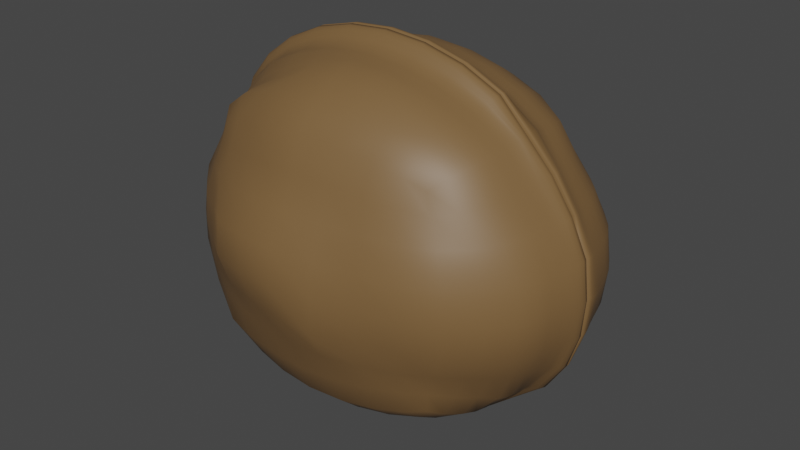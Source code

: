 # Source: Walnut.blend  (saved by Blender 3.6.11; exported with 4.5.12 LTS)
import bpy
from mathutils import Matrix  # noqa: F401  (used for matrix-valued properties, if any)

bpy.ops.wm.read_factory_settings(use_empty=True)
scene = bpy.context.scene
scene.name = 'Scene'

# ---- collections
col_collection = bpy.data.collections.new('Collection'); scene.collection.children.link(col_collection)

# ---- materials (node trees are filled in below, after node groups)
mat_material_001 = bpy.data.materials.new('Material.001')
mat_material_001.use_transparent_shadow = False

# ---- material node trees
mat_material_001.use_nodes = True; mat_material_001.node_tree.nodes.clear()
_N = mat_material_001.node_tree.nodes; _L = mat_material_001.node_tree.links
n0 = _N.new('ShaderNodeBsdfPrincipled'); n0.name = 'Principled BSDF'; n0.location = (10, 300)
n0.distribution = 'GGX'
n0.subsurface_method = 'RANDOM_WALK_SKIN'
n0.inputs[0].default_value = (0.196, 0.1111, 0.04394, 1.0)
n0.inputs[3].default_value = 1.45
n0.inputs[27].default_value = (0.0, 0.0, 0.0, 1.0)
n0.inputs[28].default_value = 1.0
n1 = _N.new('ShaderNodeOutputMaterial'); n1.name = 'Material Output'; n1.location = (300, 300)
_L.new(n0.outputs[0], n1.inputs[0])
n1.is_active_output = True

# ---- world
world_world = bpy.data.worlds.new('World'); scene.world = world_world
world_world.use_nodes = True; world_world.node_tree.nodes.clear()
_N = world_world.node_tree.nodes; _L = world_world.node_tree.links
n0 = _N.new('ShaderNodeOutputWorld'); n0.name = 'World Output'; n0.location = (300, 300)
n1 = _N.new('ShaderNodeBackground'); n1.name = 'Background'; n1.location = (10, 300)
n1.inputs[0].default_value = (0.05088, 0.05088, 0.05088, 1.0)
_L.new(n1.outputs[0], n0.inputs[0])
n0.is_active_output = True
world_world.color = (0.05088, 0.05088, 0.05088)
world_world.use_sun_shadow = False
world_world.sun_shadow_jitter_overblur = 0.0

# ---- meshes
me_cube_001 = bpy.data.meshes.new('Cube.001')
me_cube_001.from_pydata([(-0.4448, -0.7086, -0.4846), (-0.4288, -0.6933, 0.4711), (0.4867, -0.7069, -0.4898), (0.4647, -0.685, 0.4605), (-0.5439, 0.0, -0.5922), (-0.5004, -0.4741, -0.545), (-0.494, -0.7846, -0.2857), (-0.507, -0.8204, -0.001397), (-0.4717, -0.7702, 0.2722), (-0.4769, -0.5018, 0.5182), (-0.5439, 0.0, 0.5922), (0.5468, -0.4727, -0.5511), (0.5826, 0.001263, -0.5875), (0.5716, 0.00123, 0.5695), (0.5468, -0.4727, 0.539), (0.5416, -0.773, 0.2732), (0.6002, -0.8462, -0.00904), (0.5328, -0.7716, -0.2836), (-0.265, -0.8029, -0.5492), (0.004474, -0.8482, -0.5806), (0.2863, -0.8023, -0.5517), (0.2863, -0.8023, 0.5466), (0.004474, -0.8482, 0.5798), (-0.2566, -0.7752, 0.5333), (-0.6342, -0.4989, -0.303), (-0.6794, -0.5197, -2.328e-09), (-0.5974, -0.5198, 0.2837), (-0.6965, 0.0, -0.3237), (-0.7359, 0.0, 2.328e-09), (-0.6938, 0.0, 0.3225), (0.7755, 0.00242, -0.3351), (0.8151, 0.002951, -0.01377), (0.7556, 0.002343, 0.3057), (0.6746, -0.5126, -0.2987), (0.769, -0.5169, -0.01216), (0.6914, -0.5054, 0.2861), (0.2959, -0.9557, -0.2919), (0.3123, -1.027, -0.00619), (0.2932, -0.9314, 0.2788), (0.01138, -1.015, -0.2986), (0.007871, -1.172, -0.0008749), (0.01017, -1.019, 0.2939), (-0.2638, -0.9519, -0.2902), (-0.2909, -1.09, -4.261e-05), (-0.263, -0.9535, 0.2843), (-0.2965, 0.0, -0.7627), (0.003401, 0.0, -0.8205), (0.3143, 0.0002085, -0.7648), (-0.2764, -0.501, -0.6871), (0.003621, -0.5196, -0.7396), (0.2957, -0.4984, -0.6924), (0.3143, 0.0002085, 0.7607), (0.003401, 0.0, 0.82), (-0.2965, 0.0, 0.7627), (0.2957, -0.4984, 0.6882), (0.003621, -0.5196, 0.7391), (-0.2685, -0.5157, 0.6674), (-0.5349, -0.1358, -0.5822), (-0.5349, -0.1358, 0.5822), (0.569, -0.1531, -0.5713), (0.5803, -0.1344, 0.5737), (-0.6863, -0.1432, -0.3191), (-0.7337, -0.1501, 0.0002822), (-0.6774, -0.1529, 0.3147), (0.7687, -0.1411, -0.3286), (0.8458, -0.147, -0.01353), (0.7566, -0.1513, 0.301), (-0.2925, -0.1432, -0.748), (0.003281, -0.15, -0.8042), (0.3072, -0.153, -0.7396), (0.3096, -0.1427, 0.7456), (0.003281, -0.15, 0.8038), (-0.2925, -0.1432, 0.7481), (-0.5609, -0.0726, 0.6098), (-0.572, -0.01213, 0.6215), (0.5894, -0.07037, -0.5927), (0.5951, -0.01564, -0.6002), (-0.7144, -0.07606, -0.3333), (-0.7264, -0.01255, -0.3397), (-0.7463, -0.07921, 0.0008941), (-0.7512, -0.0126, -0.0006567), (-0.6984, -0.07577, 0.3269), (-0.7216, -0.01397, 0.3376), (-0.572, -0.01213, -0.6212), (0.7955, -0.01001, -0.3438), (0.8502, -0.009997, -0.01491), (0.774, -0.01513, 0.3126), (0.5852, -0.01723, 0.5868), (-0.3125, -0.01272, -0.7999), (0.002274, -0.01321, -0.8605), (0.3265, -0.01227, -0.7982), (0.3262, -0.01227, 0.7959), (0.002274, -0.01321, 0.8604), (-0.3125, -0.01272, 0.8003), (-0.5609, -0.0726, -0.6095), (0.5886, -0.07085, 0.5869), (0.7849, -0.07342, -0.3376), (0.8541, -0.07615, -0.01463), (0.7681, -0.07346, 0.3078), (-0.3067, -0.07611, -0.7842), (0.002515, -0.07932, -0.8434), (0.3211, -0.07562, -0.7825), (0.3208, -0.07562, 0.7801), (0.002515, -0.07932, 0.8432), (-0.3067, -0.07611, 0.7845), (-0.521, -0.2949, -0.5674), (0.5688, -0.2935, 0.5611), (0.7357, -0.3071, -0.3157), (0.8172, -0.3164, -0.013), (0.7379, -0.3061, 0.2954), (-0.2754, -0.31, -0.7003), (0.00712, -0.3203, -0.7437), (0.2993, -0.3098, -0.7063), (0.3033, -0.3071, 0.7256), (0.003481, -0.3193, 0.7814), (-0.2855, -0.3076, 0.7276), (-0.511, -0.2996, 0.5561), (0.5688, -0.2935, -0.5736), (-0.6687, -0.3076, -0.3117), (-0.7184, -0.3194, 0.0), (-0.6497, -0.3127, 0.3001), (-0.5146, -0.3767, -0.5604), (-0.4737, -0.6025, -0.5161), (-0.4742, -0.7553, -0.4077), (-0.5034, -0.8021, -0.1463), (-0.5008, -0.8142, 0.1423), (-0.4453, -0.7252, 0.387), (-0.4693, -0.6037, 0.5121), (0.322, -0.0003046, -0.7859), (0.5181, -0.6012, -0.5218), (0.5918, 0.0, -0.5968), (0.5619, -0.3753, 0.5542), (0.5058, -0.6022, 0.5009), (0.4922, -0.7184, 0.38), (0.5891, -0.8331, 0.1411), (0.5899, -0.834, -0.1585), (0.4993, -0.7274, -0.3992), (-0.3739, -0.7553, -0.5166), (-0.136, -0.836, -0.5719), (0.1484, -0.8357, -0.573), (0.4067, -0.7543, -0.5207), (0.3929, -0.7288, 0.4969), (0.147, -0.8049, 0.5536), (-0.136, -0.836, 0.5717), (-0.36, -0.7297, 0.5008), (-0.668, -0.5135, -0.1555), (-0.668, -0.5135, 0.1555), (-0.7454, -0.0002634, -0.0006102), (-0.7151, -0.0005361, -0.3337), (0.002925, -0.1074, 0.8228), (-0.7277, 0.0, -0.1654), (-0.7277, 0.0, 0.1654), (-0.5828, -0.6467, -0.2943), (-0.6027, -0.6763, -0.001587), (-0.54, -0.646, 0.275), (-0.5369, -0.5114, 0.4054), (-0.6345, 0.0, 0.468), (-0.6345, 0.0, -0.468), (-0.5788, -0.4822, -0.4347), (0.8085, 0.002805, -0.1785), (0.8085, 0.002805, 0.1523), (0.7131, -0.4011, -0.3084), (0.8018, -0.405, -0.01277), (0.7215, -0.3982, 0.2914), (0.7538, -0.5109, -0.1672), (0.7538, -0.5109, 0.1439), (0.6743, 0.001799, 0.4458), (0.6114, -0.4962, 0.4114), (0.6317, -0.6388, 0.2787), (0.7012, -0.6756, -0.0109), (0.6158, -0.6421, -0.2893), (0.6126, -0.4956, -0.4285), (0.7014, 0.001876, -0.4771), (0.3063, -1.012, -0.1532), (0.3066, -0.9975, 0.1409), (0.1561, -1.007, -0.2977), (0.163, -1.109, -0.005335), (0.1527, -0.9787, 0.2853), (0.01112, -1.11, -0.1563), (0.007468, -1.151, 0.1617), (-0.1304, -0.9971, -0.2957), (-0.1466, -1.151, -0.0002106), (-0.1313, -1.003, 0.2914), (-0.2742, -1.021, -0.1486), (-0.2871, -1.071, 0.1563), (0.425, -0.8799, -0.2861), (0.4726, -0.9872, -0.006769), (0.4301, -0.8837, 0.2778), (0.283, -0.8639, 0.4111), (0.009092, -0.9198, 0.4316), (-0.2516, -0.8577, 0.4094), (-0.3809, -0.8779, 0.2783), (-0.4011, -0.9495, 0.0002707), (-0.3854, -0.8814, -0.2851), (-0.2651, -0.9079, -0.4312), (0.009031, -0.9442, -0.444), (0.2854, -0.8783, -0.4238), (-0.1505, 0.0, -0.8059), (0.1599, 2.606e-05, -0.8067), (-0.2732, -0.4027, -0.6907), (0.006579, -0.4157, -0.7335), (0.2973, -0.3987, -0.7026), (-0.1414, -0.5135, -0.7269), (0.1515, -0.5133, -0.7278), (0.461, 0.0006521, -0.6951), (0.4298, -0.4813, -0.634), (0.2886, -0.6462, -0.6367), (0.003898, -0.678, -0.6758), (-0.2695, -0.6467, -0.6344), (-0.3986, -0.4825, -0.6298), (-0.4295, 0.0, -0.6911), (0.1599, 2.606e-05, 0.805), (-0.1505, 0.0, 0.8058), (0.3005, -0.3925, 0.715), (0.003512, -0.4079, 0.7696), (-0.2725, -0.4065, 0.694), (0.1515, -0.5133, 0.726), (-0.1414, -0.5135, 0.7269), (-0.4295, 0.0, 0.6911), (-0.3817, -0.5074, 0.6012), (-0.2695, -0.6467, 0.6344), (0.003898, -0.678, 0.6752), (0.2886, -0.6462, 0.6322), (0.4298, -0.4813, 0.6262), (0.461, 0.0006521, 0.6872), (-0.2993, -0.1025, 0.7657), (-0.5266, -0.2082, 0.5734), (0.5666, -0.2159, -0.5701), (-0.7404, -0.1074, 0.000782), (-0.6763, -0.2181, -0.3146), (-0.7263, -0.2273, 3.528e-05), (-0.6645, -0.2249, 0.308), (0.315, -0.102, 0.7623), (0.5872, -0.09567, 0.5827), (-0.6873, -0.1079, 0.3205), (-0.5474, -0.09716, 0.5955), (0.7681, -5.821e-11, 0.3107), (-0.5474, -0.09716, -0.5954), (-0.7, -0.1025, -0.3259), (0.7884, 0.001943, -0.3409), (0.8356, 0.002423, -0.01446), (0.4528, -0.1373, 0.6733), (-0.423, -0.1382, 0.6786), (-0.1486, -0.148, 0.79), (0.1579, -0.1478, 0.7891), (-0.423, -0.1382, -0.6785), (0.4456, -0.1528, -0.6669), (0.1579, -0.1478, -0.7907), (-0.1486, -0.148, -0.79), (0.6829, -0.1421, -0.4636), (0.67, -0.1525, 0.439), (0.8243, -0.145, 0.1495), (0.825, -0.145, -0.1754), (-0.6234, -0.1382, -0.4608), (-0.6234, -0.1382, 0.4608), (-0.7224, -0.148, 0.1634), (-0.7224, -0.148, -0.163), (-0.5708, -0.04071, 0.6202), (0.5934, -0.0413, -0.598), (-0.725, -0.04242, -0.339), (-0.7508, -0.04377, 0.0001365), (-0.7102, -0.04342, 0.333), (-0.7488, -0.01262, -0.174), (-0.7488, -0.01262, 0.1732), (-0.6662, -0.0123, 0.4912), (-0.6662, -0.0123, -0.4909), (0.8385, -0.009983, -0.1841), (0.8349, -0.009983, 0.1552), (0.6898, -0.01685, 0.4574), (0.7173, -0.01018, -0.4866), (-0.1592, -0.01309, -0.8452), (0.1663, -0.01292, -0.8456), (0.4762, -0.01141, -0.7179), (-0.452, -0.01232, -0.7249), (0.1663, -0.01292, 0.8444), (-0.1592, -0.01309, 0.8455), (-0.452, -0.01232, 0.7252), (0.4753, -0.01141, 0.7144), (-0.5708, -0.04071, -0.6198), (0.5847, -0.0426, 0.586), (0.7928, -0.03981, -0.3421), (0.855, -0.04096, -0.01495), (0.7731, -0.04176, 0.3113), (-0.312, -0.04254, -0.7979), (0.00224, -0.04418, -0.8583), (0.3257, -0.04205, -0.7956), (0.3254, -0.04205, 0.7936), (0.00224, -0.04418, 0.8581), (-0.312, -0.04254, 0.7983), (0.4669, -0.07277, 0.7004), (-0.4435, -0.07372, 0.7112), (-0.1562, -0.07837, 0.8286), (0.1637, -0.07818, 0.8275), (-0.4435, -0.07372, -0.7109), (0.4592, -0.07298, -0.6922), (0.1638, -0.07818, -0.8288), (-0.1562, -0.07837, -0.8284), (0.7041, -0.07158, -0.4775), (0.6837, -0.07268, 0.4513), (0.8332, -0.0753, 0.1524), (0.8367, -0.0753, -0.1808), (-0.6534, -0.07371, -0.482), (-0.6534, -0.07371, 0.4823), (-0.7411, -0.07826, 0.1712), (-0.7411, -0.07826, -0.1699), (-0.5614, -0.0005767, 0.6105), (-0.3064, -0.0006498, 0.7862), (-0.7135, 0.0, 0.3328), (-0.2993, -0.1025, -0.7655), (0.3151, -0.102, -0.7653), (0.5792, -0.1038, -0.582), (0.5797, 0.0, 0.58), (0.002925, -0.1074, -0.8232), (0.7771, -0.09985, -0.3329), (0.7623, -0.106, 0.304), (-0.3064, -0.0006498, -0.786), (-0.5614, -0.0005767, -0.6103), (0.002718, -0.0006895, -0.8456), (0.3218, -0.0003046, 0.7828), (0.8521, -0.1043, -0.01407), (0.002718, -0.0006896, 0.8453), (-0.5266, -0.2082, -0.5734), (0.5742, -0.2068, 0.5668), (0.7506, -0.2192, -0.3208), (0.8325, -0.2243, -0.0132), (0.7486, -0.2205, 0.2983), (-0.2882, -0.2181, -0.7361), (0.004921, -0.231, -0.7717), (0.3026, -0.2254, -0.7207), (0.306, -0.2176, 0.734), (0.003442, -0.2273, 0.7907), (-0.2882, -0.2181, 0.7361), (-0.4886, -0.3999, 0.5316), (0.5619, -0.3753, -0.5666), (-0.6589, -0.393, -0.3086), (-0.7075, -0.4079, -1.863e-09), (-0.6301, -0.4085, 0.2921), (-0.706, -0.3158, -0.1595), (-0.706, -0.3158, 0.1595), (-0.5838, -0.3076, 0.4315), (-0.6068, -0.299, -0.4496), (0.4437, -0.2981, 0.6566), (-0.4125, -0.299, 0.6605), (-0.145, -0.3158, 0.7681), (0.1547, -0.3156, 0.7673), (-0.4033, -0.3016, -0.6434), (0.4369, -0.3012, -0.648), (0.1538, -0.317, -0.7372), (-0.1367, -0.3178, -0.7308), (0.672, -0.297, -0.4583), (0.6523, -0.3028, 0.4284), (0.7997, -0.313, 0.1471), (0.7997, -0.313, -0.1719), (0.4523, -0.1055, -0.6794), (-0.4328, -0.09885, -0.6942), (-0.5381, -0.6184, -0.4181), (-0.6106, -0.6691, -0.1519), (-0.5858, -0.6681, 0.1453), (-0.4981, -0.6217, 0.395), (-0.7409, -0.0003704, 0.1701), (-0.4434, -0.0006, 0.7124), (0.7855, -0.4006, -0.1702), (0.7855, -0.4006, 0.1458), (0.6374, -0.3928, 0.4217), (0.5626, -0.6155, 0.3946), (0.6882, -0.6668, 0.1414), (0.6882, -0.6668, -0.1623), (0.5653, -0.6159, -0.4114), (0.6549, -0.3845, -0.4484), (0.1653, -1.126, -0.1622), (0.1584, -1.065, 0.1465), (-0.1366, -1.082, -0.1526), (-0.145, -1.131, 0.1605), (0.4048, -0.8115, -0.4081), (0.4518, -0.9373, -0.1527), (0.4621, -0.9652, 0.1446), (0.3997, -0.7999, 0.392), (0.1483, -0.8944, 0.421), (-0.1275, -0.9041, 0.4261), (-0.3595, -0.7978, 0.394), (-0.3925, -0.9283, 0.1443), (-0.3998, -0.9314, -0.1461), (-0.3839, -0.8575, -0.4185), (-0.1318, -0.9352, -0.4404), (0.1508, -0.9243, -0.4375), (-0.1363, -0.4123, -0.7212), (0.1522, -0.4109, -0.7266), (0.439, -0.381, -0.6555), (0.4146, -0.6175, -0.5898), (0.1488, -0.669, -0.6659), (-0.138, -0.6692, -0.6649), (-0.3835, -0.6184, -0.5859), (-0.4004, -0.3899, -0.6373), (0.1534, -0.4032, 0.7557), (-0.1411, -0.4074, 0.7476), (-0.3921, -0.3993, 0.6267), (-0.3835, -0.6184, 0.5859), (-0.138, -0.6692, 0.6648), (0.1488, -0.669, 0.6638), (0.4146, -0.6175, 0.582), (0.439, -0.381, 0.6476), (0.4708, 0.0002034, -0.7099), (0.1607, -0.1057, 0.8077), (-0.7409, -0.0003704, -0.1709), (-0.1523, -0.1059, 0.8087), (-0.7319, -0.1059, -0.1662), (-0.4328, -0.09885, 0.6943), (-0.7319, -0.1059, 0.1673), (0.4595, -0.09793, 0.6863), (-0.6379, -0.09885, 0.4712), (0.8245, 0.002293, 0.1543), (-0.6379, -0.09885, -0.471), (0.8265, 0.002293, -0.1821), (-0.6136, -0.2114, -0.454), (-0.6117, -0.2125, 0.4526), (-0.7138, -0.2245, 0.161), (-0.7138, -0.2245, -0.1609), (-0.748, -0.04338, -0.1732), (-0.748, -0.04338, 0.1735), (-0.6648, -0.04128, 0.4903), (-0.6648, -0.04128, -0.49), (0.4733, -0.04034, 0.7117), (-0.4511, -0.04129, 0.7236), (-0.159, -0.04371, 0.8433), (0.166, -0.04352, 0.8421), (-0.4511, -0.04129, -0.7232), (0.4739, -0.0404, -0.714), (0.166, -0.04352, -0.8433), (-0.159, -0.04371, -0.843), (0.7133, -0.03913, -0.4836), (0.6898, -0.04217, 0.4569), (0.8364, -0.04059, 0.1543), (0.8404, -0.04059, -0.1834), (0.6839, 0.0, 0.4531), (0.1607, -0.1057, -0.8091), (-0.1523, -0.1059, -0.8086), (0.6922, -0.09901, -0.4696), (-0.6543, -0.0005858, 0.4824), (0.6764, -0.1063, 0.4447), (-0.4434, -0.0006, -0.7122), (-0.1559, -0.0006936, -0.8305), (0.4702, 0.0002034, 0.7045), (-0.6543, -0.0005858, -0.4823), (0.8301, -0.1029, 0.1508), (0.1639, -0.0005864, 0.8297), (0.1639, -0.0005864, -0.8311), (0.8322, -0.1029, -0.178), (-0.1559, -0.0006936, 0.8306), (0.7122, 0.001434, -0.4837), (-0.6953, -0.4034, -0.158), (-0.6953, -0.4034, 0.158), (-0.5606, -0.4065, 0.4156), (-0.5986, -0.3819, -0.4446), (0.4477, -0.2105, 0.6638), (-0.4166, -0.2114, 0.6679), (-0.1464, -0.2245, 0.7772), (0.156, -0.2243, 0.7763), (-0.416, -0.2119, -0.667), (0.4379, -0.2238, -0.6514), (0.1549, -0.23, -0.7564), (-0.1422, -0.2287, -0.7572), (0.6792, -0.2094, -0.4625), (0.6622, -0.2203, 0.4337), (0.813, -0.2216, 0.1482), (0.8131, -0.2216, -0.1735)], [], [(59, 246, 353, 310), (246, 69, 309, 353), (353, 309, 101, 294), (310, 353, 294, 75), (67, 245, 354, 308), (245, 57, 237, 354), (354, 237, 94, 293), (308, 354, 293, 99), (0, 123, 355, 122), (123, 6, 152, 355), (355, 152, 24, 158), (122, 355, 158, 5), (6, 124, 356, 152), (124, 7, 153, 356), (356, 153, 25, 145), (152, 356, 145, 24), (7, 125, 357, 153), (125, 8, 154, 357), (357, 154, 26, 146), (153, 357, 146, 25), (8, 126, 358, 154), (126, 1, 127, 358), (358, 127, 9, 155), (154, 358, 155, 26), (29, 151, 359, 307), (151, 28, 147, 359), (359, 147, 80, 263), (307, 359, 263, 82), (53, 218, 360, 306), (218, 10, 305, 360), (360, 305, 74, 276), (306, 360, 276, 93), (107, 352, 361, 161), (352, 108, 162, 361), (361, 162, 34, 164), (161, 361, 164, 33), (108, 351, 362, 162), (351, 109, 163, 362), (362, 163, 35, 165), (162, 362, 165, 34), (109, 350, 363, 163), (350, 106, 131, 363), (363, 131, 14, 167), (163, 363, 167, 35), (35, 167, 364, 168), (167, 14, 132, 364), (364, 132, 3, 133), (168, 364, 133, 15), (34, 165, 365, 169), (165, 35, 168, 365), (365, 168, 15, 134), (169, 365, 134, 16), (33, 164, 366, 170), (164, 34, 169, 366), (366, 169, 16, 135), (170, 366, 135, 17), (11, 171, 367, 129), (171, 33, 170, 367), (367, 170, 17, 136), (129, 367, 136, 2), (117, 349, 368, 333), (349, 107, 161, 368), (368, 161, 33, 171), (333, 368, 171, 11), (36, 173, 369, 175), (173, 37, 176, 369), (369, 176, 40, 178), (175, 369, 178, 39), (37, 174, 370, 176), (174, 38, 177, 370), (370, 177, 41, 179), (176, 370, 179, 40), (39, 178, 371, 180), (178, 40, 181, 371), (371, 181, 43, 183), (180, 371, 183, 42), (40, 179, 372, 181), (179, 41, 182, 372), (372, 182, 44, 184), (181, 372, 184, 43), (2, 136, 373, 140), (136, 17, 185, 373), (373, 185, 36, 196), (140, 373, 196, 20), (17, 135, 374, 185), (135, 16, 186, 374), (374, 186, 37, 173), (185, 374, 173, 36), (16, 134, 375, 186), (134, 15, 187, 375), (375, 187, 38, 174), (186, 375, 174, 37), (15, 133, 376, 187), (133, 3, 141, 376), (376, 141, 21, 188), (187, 376, 188, 38), (38, 188, 377, 177), (188, 21, 142, 377), (377, 142, 22, 189), (177, 377, 189, 41), (41, 189, 378, 182), (189, 22, 143, 378), (378, 143, 23, 190), (182, 378, 190, 44), (44, 190, 379, 191), (190, 23, 144, 379), (379, 144, 1, 126), (191, 379, 126, 8), (43, 184, 380, 192), (184, 44, 191, 380), (380, 191, 8, 125), (192, 380, 125, 7), (42, 183, 381, 193), (183, 43, 192, 381), (381, 192, 7, 124), (193, 381, 124, 6), (18, 194, 382, 137), (194, 42, 193, 382), (382, 193, 6, 123), (137, 382, 123, 0), (19, 195, 383, 138), (195, 39, 180, 383), (383, 180, 42, 194), (138, 383, 194, 18), (20, 196, 384, 139), (196, 36, 175, 384), (384, 175, 39, 195), (139, 384, 195, 19), (110, 348, 385, 199), (348, 111, 200, 385), (385, 200, 49, 202), (199, 385, 202, 48), (111, 347, 386, 200), (347, 112, 201, 386), (386, 201, 50, 203), (200, 386, 203, 49), (112, 346, 387, 201), (346, 117, 333, 387), (387, 333, 11, 205), (201, 387, 205, 50), (50, 205, 388, 206), (205, 11, 129, 388), (388, 129, 2, 140), (206, 388, 140, 20), (49, 203, 389, 207), (203, 50, 206, 389), (389, 206, 20, 139), (207, 389, 139, 19), (48, 202, 390, 208), (202, 49, 207, 390), (390, 207, 19, 138), (208, 390, 138, 18), (5, 209, 391, 122), (209, 48, 208, 391), (391, 208, 18, 137), (122, 391, 137, 0), (105, 345, 392, 121), (345, 110, 199, 392), (392, 199, 48, 209), (121, 392, 209, 5), (113, 344, 393, 213), (344, 114, 214, 393), (393, 214, 55, 216), (213, 393, 216, 54), (114, 343, 394, 214), (343, 115, 215, 394), (394, 215, 56, 217), (214, 394, 217, 55), (115, 342, 395, 215), (342, 116, 332, 395), (395, 332, 9, 219), (215, 395, 219, 56), (56, 219, 396, 220), (219, 9, 127, 396), (396, 127, 1, 144), (220, 396, 144, 23), (55, 217, 397, 221), (217, 56, 220, 397), (397, 220, 23, 143), (221, 397, 143, 22), (54, 216, 398, 222), (216, 55, 221, 398), (398, 221, 22, 142), (222, 398, 142, 21), (14, 223, 399, 132), (223, 54, 222, 399), (399, 222, 21, 141), (132, 399, 141, 3), (106, 341, 400, 131), (341, 113, 213, 400), (400, 213, 54, 223), (131, 400, 223, 14), (47, 204, 401, 128), (204, 12, 130, 401), (401, 130, 76, 272), (128, 401, 272, 90), (71, 244, 402, 149), (244, 70, 232, 402), (402, 232, 102, 292), (149, 402, 292, 103), (28, 150, 403, 147), (150, 27, 148, 403), (403, 148, 78, 262), (147, 403, 262, 80), (72, 243, 404, 225), (243, 71, 149, 404), (404, 149, 103, 291), (225, 404, 291, 104), (61, 256, 405, 238), (256, 62, 228, 405), (405, 228, 79, 304), (238, 405, 304, 77), (58, 242, 406, 235), (242, 72, 225, 406), (406, 225, 104, 290), (235, 406, 290, 73), (62, 255, 407, 228), (255, 63, 234, 407), (407, 234, 81, 303), (228, 407, 303, 79), (70, 241, 408, 232), (241, 60, 233, 408), (408, 233, 95, 289), (232, 408, 289, 102), (63, 254, 409, 234), (254, 58, 235, 409), (409, 235, 73, 302), (234, 409, 302, 81), (31, 160, 410, 240), (160, 32, 236, 410), (410, 236, 86, 267), (240, 410, 267, 85), (57, 253, 411, 237), (253, 61, 238, 411), (411, 238, 77, 301), (237, 411, 301, 94), (30, 159, 412, 239), (159, 31, 240, 412), (412, 240, 85, 266), (239, 412, 266, 84), (105, 340, 413, 321), (340, 118, 229, 413), (413, 229, 61, 253), (321, 413, 253, 57), (120, 339, 414, 231), (339, 116, 226, 414), (414, 226, 58, 254), (231, 414, 254, 63), (119, 338, 415, 230), (338, 120, 231, 415), (415, 231, 63, 255), (230, 415, 255, 62), (118, 337, 416, 229), (337, 119, 230, 416), (416, 230, 62, 256), (229, 416, 256, 61), (77, 304, 417, 259), (304, 79, 260, 417), (417, 260, 80, 262), (259, 417, 262, 78), (79, 303, 418, 260), (303, 81, 261, 418), (418, 261, 82, 263), (260, 418, 263, 80), (81, 302, 419, 261), (302, 73, 257, 419), (419, 257, 74, 264), (261, 419, 264, 82), (94, 301, 420, 278), (301, 77, 259, 420), (420, 259, 78, 265), (278, 420, 265, 83), (87, 277, 421, 279), (277, 91, 286, 421), (421, 286, 102, 289), (279, 421, 289, 95), (93, 276, 422, 288), (276, 74, 257, 422), (422, 257, 73, 290), (288, 422, 290, 104), (92, 275, 423, 287), (275, 93, 288, 423), (423, 288, 104, 291), (287, 423, 291, 103), (91, 274, 424, 286), (274, 92, 287, 424), (424, 287, 103, 292), (286, 424, 292, 102), (83, 273, 425, 278), (273, 88, 283, 425), (425, 283, 99, 293), (278, 425, 293, 94), (90, 272, 426, 285), (272, 76, 258, 426), (426, 258, 75, 294), (285, 426, 294, 101), (89, 271, 427, 284), (271, 90, 285, 427), (427, 285, 101, 295), (284, 427, 295, 100), (88, 270, 428, 283), (270, 89, 284, 428), (428, 284, 100, 296), (283, 428, 296, 99), (76, 269, 429, 258), (269, 84, 280, 429), (429, 280, 96, 297), (258, 429, 297, 75), (86, 268, 430, 282), (268, 87, 279, 430), (430, 279, 95, 298), (282, 430, 298, 98), (85, 267, 431, 281), (267, 86, 282, 431), (431, 282, 98, 299), (281, 431, 299, 97), (84, 266, 432, 280), (266, 85, 281, 432), (432, 281, 97, 300), (280, 432, 300, 96), (32, 166, 433, 236), (166, 13, 311, 433), (433, 311, 87, 268), (236, 433, 268, 86), (69, 247, 434, 309), (247, 68, 312, 434), (434, 312, 100, 295), (309, 434, 295, 101), (68, 248, 435, 312), (248, 67, 308, 435), (435, 308, 99, 296), (312, 435, 296, 100), (64, 249, 436, 313), (249, 59, 310, 436), (436, 310, 75, 297), (313, 436, 297, 96), (10, 156, 437, 305), (156, 29, 307, 437), (437, 307, 82, 264), (305, 437, 264, 74), (60, 250, 438, 233), (250, 66, 314, 438), (438, 314, 98, 298), (233, 438, 298, 95), (4, 210, 439, 316), (210, 45, 315, 439), (439, 315, 88, 273), (316, 439, 273, 83), (45, 197, 440, 315), (197, 46, 317, 440), (440, 317, 89, 270), (315, 440, 270, 88), (13, 224, 441, 311), (224, 51, 318, 441), (441, 318, 91, 277), (311, 441, 277, 87), (27, 157, 442, 148), (157, 4, 316, 442), (442, 316, 83, 265), (148, 442, 265, 78), (66, 251, 443, 314), (251, 65, 319, 443), (443, 319, 97, 299), (314, 443, 299, 98), (51, 211, 444, 318), (211, 52, 320, 444), (444, 320, 92, 274), (318, 444, 274, 91), (46, 198, 445, 317), (198, 47, 128, 445), (445, 128, 90, 271), (317, 445, 271, 89), (65, 252, 446, 319), (252, 64, 313, 446), (446, 313, 96, 300), (319, 446, 300, 97), (52, 212, 447, 320), (212, 53, 306, 447), (447, 306, 93, 275), (320, 447, 275, 92), (12, 172, 448, 130), (172, 30, 239, 448), (448, 239, 84, 269), (130, 448, 269, 76), (24, 145, 449, 334), (145, 25, 335, 449), (449, 335, 119, 337), (334, 449, 337, 118), (25, 146, 450, 335), (146, 26, 336, 450), (450, 336, 120, 338), (335, 450, 338, 119), (26, 155, 451, 336), (155, 9, 332, 451), (451, 332, 116, 339), (336, 451, 339, 120), (5, 158, 452, 121), (158, 24, 334, 452), (452, 334, 118, 340), (121, 452, 340, 105), (60, 241, 453, 322), (241, 70, 329, 453), (453, 329, 113, 341), (322, 453, 341, 106), (72, 242, 454, 331), (242, 58, 226, 454), (454, 226, 116, 342), (331, 454, 342, 115), (71, 243, 455, 330), (243, 72, 331, 455), (455, 331, 115, 343), (330, 455, 343, 114), (70, 244, 456, 329), (244, 71, 330, 456), (456, 330, 114, 344), (329, 456, 344, 113), (57, 245, 457, 321), (245, 67, 326, 457), (457, 326, 110, 345), (321, 457, 345, 105), (69, 246, 458, 328), (246, 59, 227, 458), (458, 227, 117, 346), (328, 458, 346, 112), (68, 247, 459, 327), (247, 69, 328, 459), (459, 328, 112, 347), (327, 459, 347, 111), (67, 248, 460, 326), (248, 68, 327, 460), (460, 327, 111, 348), (326, 460, 348, 110), (59, 249, 461, 227), (249, 64, 323, 461), (461, 323, 107, 349), (227, 461, 349, 117), (66, 250, 462, 325), (250, 60, 322, 462), (462, 322, 106, 350), (325, 462, 350, 109), (65, 251, 463, 324), (251, 66, 325, 463), (463, 325, 109, 351), (324, 463, 351, 108), (64, 252, 464, 323), (252, 65, 324, 464), (464, 324, 108, 352), (323, 464, 352, 107)])
me_cube_001.polygons.foreach_set('use_smooth', [True] * 448)
_uv = me_cube_001.uv_layers.new(name='UVMap')
_uv.uv.foreach_set('vector', [0.375, 0.65, 0.3437, 0.65, 0.3438, 0.6428, 0.375, 0.6428, 0.3437, 0.65, 0.3125, 0.65, 0.3125, 0.6428, 0.3438, 0.6428, 0.3438, 0.6428, 0.3125, 0.6428, 0.3125, 0.6366, 0.3438, 0.6366, 0.375, 0.6428, 0.3438, 0.6428, 0.3438, 0.6366, 0.375, 0.6366, 0.1875, 0.65, 0.1563, 0.6499, 0.1563, 0.6428, 0.1875, 0.6428, 0.1563, 0.6499, 0.125, 0.6489, 0.125, 0.6426, 0.1563, 0.6428, 0.1563, 0.6428, 0.125, 0.6426, 0.125, 0.6364, 0.1563, 0.6366, 0.1875, 0.6428, 0.1563, 0.6428, 0.1563, 0.6366, 0.1875, 0.6366, 0.375, 0.0, 0.4063, 0.0, 0.4063, 0.0305, 0.375, 0.03125, 0.4063, 0.0, 0.4375, 0.0, 0.4375, 0.03035, 0.4063, 0.0305, 0.4063, 0.0305, 0.4375, 0.03035, 0.4375, 0.05534, 0.4063, 0.05593, 0.375, 0.03125, 0.4063, 0.0305, 0.4063, 0.05593, 0.375, 0.0625, 0.4375, 0.0, 0.4688, 0.0, 0.4688, 0.03035, 0.4375, 0.03035, 0.4688, 0.0, 0.5, 0.0, 0.5, 0.03035, 0.4688, 0.03035, 0.4688, 0.03035, 0.5, 0.03035, 0.5, 0.05534, 0.4688, 0.05534, 0.4375, 0.03035, 0.4688, 0.03035, 0.4688, 0.05534, 0.4375, 0.05534, 0.5, 0.0, 0.5313, 0.0, 0.5313, 0.03035, 0.5, 0.03035, 0.5313, 0.0, 0.5625, 0.0, 0.5625, 0.03035, 0.5313, 0.03035, 0.5313, 0.03035, 0.5625, 0.03035, 0.5625, 0.05534, 0.5313, 0.05534, 0.5, 0.03035, 0.5313, 0.03035, 0.5313, 0.05534, 0.5, 0.05534, 0.5625, 0.0, 0.5938, 0.0, 0.5938, 0.0305, 0.5625, 0.03035, 0.5938, 0.0, 0.625, 0.0, 0.625, 0.03125, 0.5938, 0.0305, 0.5938, 0.0305, 0.625, 0.03125, 0.625, 0.0625, 0.5938, 0.05593, 0.5625, 0.03035, 0.5938, 0.0305, 0.5938, 0.05593, 0.5625, 0.05534, 0.0, 0.0, 0.0, 0.0, 0.0, 0.0, 0.0, 0.0, 0.0, 0.0, 0.0, 0.0, 0.0, 0.0, 0.0, 0.0, 0.0, 0.0, 0.0, 0.0, 0.0, 0.0, 0.0, 0.0, 0.0, 0.0, 0.0, 0.0, 0.0, 0.0, 0.0, 0.0, 0.0, 0.0, 0.0, 0.0, 0.0, 0.0, 0.0, 0.0, 0.0, 0.0, 0.0, 0.0, 0.0, 0.0, 0.0, 0.0, 0.0, 0.0, 0.0, 0.0, 0.0, 0.0, 0.0, 0.0, 0.0, 0.0, 0.0, 0.0, 0.0, 0.0, 0.0, 0.0, 0.4375, 0.668, 0.4688, 0.668, 0.4688, 0.6786, 0.4375, 0.6786, 0.4688, 0.668, 0.5, 0.668, 0.5, 0.6786, 0.4688, 0.6786, 0.4688, 0.6786, 0.5, 0.6786, 0.5, 0.6947, 0.4688, 0.6947, 0.4375, 0.6786, 0.4688, 0.6786, 0.4688, 0.6947, 0.4375, 0.6947, 0.5, 0.668, 0.5313, 0.668, 0.5313, 0.6786, 0.5, 0.6786, 0.5313, 0.668, 0.5625, 0.668, 0.5625, 0.6786, 0.5313, 0.6786, 0.5313, 0.6786, 0.5625, 0.6786, 0.5625, 0.6947, 0.5313, 0.6947, 0.5, 0.6786, 0.5313, 0.6786, 0.5313, 0.6947, 0.5, 0.6947, 0.5625, 0.668, 0.5938, 0.668, 0.5938, 0.6786, 0.5625, 0.6786, 0.5938, 0.668, 0.625, 0.668, 0.625, 0.6786, 0.5938, 0.6786, 0.5938, 0.6786, 0.625, 0.6786, 0.625, 0.6947, 0.5938, 0.6947, 0.5625, 0.6786, 0.5938, 0.6786, 0.5938, 0.6947, 0.5625, 0.6947, 0.5625, 0.6947, 0.5938, 0.6947, 0.5938, 0.7196, 0.5625, 0.7196, 0.5938, 0.6947, 0.625, 0.6947, 0.625, 0.7196, 0.5938, 0.7196, 0.5938, 0.7196, 0.625, 0.7196, 0.625, 0.75, 0.5938, 0.75, 0.5625, 0.7196, 0.5938, 0.7196, 0.5938, 0.75, 0.5625, 0.75, 0.5, 0.6947, 0.5313, 0.6947, 0.5313, 0.7196, 0.5, 0.7196, 0.5313, 0.6947, 0.5625, 0.6947, 0.5625, 0.7196, 0.5313, 0.7196, 0.5313, 0.7196, 0.5625, 0.7196, 0.5625, 0.75, 0.5313, 0.75, 0.5, 0.7196, 0.5313, 0.7196, 0.5313, 0.75, 0.5, 0.75, 0.4375, 0.6947, 0.4688, 0.6947, 0.4688, 0.7196, 0.4375, 0.7196, 0.4688, 0.6947, 0.5, 0.6947, 0.5, 0.7196, 0.4688, 0.7196, 0.4688, 0.7196, 0.5, 0.7196, 0.5, 0.75, 0.4688, 0.75, 0.4375, 0.7196, 0.4688, 0.7196, 0.4688, 0.75, 0.4375, 0.75, 0.375, 0.6947, 0.4063, 0.6947, 0.4063, 0.7196, 0.375, 0.7196, 0.4063, 0.6947, 0.4375, 0.6947, 0.4375, 0.7196, 0.4063, 0.7196, 0.4063, 0.7196, 0.4375, 0.7196, 0.4375, 0.75, 0.4063, 0.75, 0.375, 0.7196, 0.4063, 0.7196, 0.4063, 0.75, 0.375, 0.75, 0.375, 0.668, 0.4063, 0.668, 0.4063, 0.6786, 0.375, 0.6786, 0.4063, 0.668, 0.4375, 0.668, 0.4375, 0.6786, 0.4063, 0.6786, 0.4063, 0.6786, 0.4375, 0.6786, 0.4375, 0.6947, 0.4063, 0.6947, 0.375, 0.6786, 0.4063, 0.6786, 0.4063, 0.6947, 0.375, 0.6947, 0.4375, 0.8125, 0.4688, 0.8125, 0.4688, 0.8438, 0.4375, 0.8438, 0.4688, 0.8125, 0.5, 0.8125, 0.5, 0.8438, 0.4688, 0.8438, 0.4688, 0.8438, 0.5, 0.8438, 0.5, 0.875, 0.4688, 0.875, 0.4375, 0.8438, 0.4688, 0.8438, 0.4688, 0.875, 0.4375, 0.875, 0.5, 0.8125, 0.5313, 0.8125, 0.5313, 0.8438, 0.5, 0.8438, 0.5313, 0.8125, 0.5625, 0.8125, 0.5625, 0.8438, 0.5313, 0.8438, 0.5313, 0.8438, 0.5625, 0.8438, 0.5625, 0.875, 0.5313, 0.875, 0.5, 0.8438, 0.5313, 0.8438, 0.5313, 0.875, 0.5, 0.875, 0.4375, 0.875, 0.4688, 0.875, 0.4688, 0.9063, 0.4375, 0.9063, 0.4688, 0.875, 0.5, 0.875, 0.5, 0.9063, 0.4688, 0.9063, 0.4688, 0.9063, 0.5, 0.9063, 0.5, 0.9375, 0.4688, 0.9375, 0.4375, 0.9063, 0.4688, 0.9063, 0.4688, 0.9375, 0.4375, 0.9375, 0.5, 0.875, 0.5313, 0.875, 0.5313, 0.9063, 0.5, 0.9063, 0.5313, 0.875, 0.5625, 0.875, 0.5625, 0.9063, 0.5313, 0.9063, 0.5313, 0.9063, 0.5625, 0.9063, 0.5625, 0.9375, 0.5313, 0.9375, 0.5, 0.9063, 0.5313, 0.9063, 0.5313, 0.9375, 0.5, 0.9375, 0.375, 0.75, 0.4063, 0.75, 0.4063, 0.7813, 0.375, 0.7813, 0.4063, 0.75, 0.4375, 0.75, 0.4375, 0.7813, 0.4063, 0.7813, 0.4063, 0.7813, 0.4375, 0.7813, 0.4375, 0.8125, 0.4063, 0.8125, 0.375, 0.7813, 0.4063, 0.7813, 0.4063, 0.8125, 0.375, 0.8125, 0.4375, 0.75, 0.4688, 0.75, 0.4688, 0.7813, 0.4375, 0.7813, 0.4688, 0.75, 0.5, 0.75, 0.5, 0.7813, 0.4688, 0.7813, 0.4688, 0.7813, 0.5, 0.7813, 0.5, 0.8125, 0.4688, 0.8125, 0.4375, 0.7813, 0.4688, 0.7813, 0.4688, 0.8125, 0.4375, 0.8125, 0.5, 0.75, 0.5313, 0.75, 0.5313, 0.7813, 0.5, 0.7813, 0.5313, 0.75, 0.5625, 0.75, 0.5625, 0.7813, 0.5313, 0.7813, 0.5313, 0.7813, 0.5625, 0.7813, 0.5625, 0.8125, 0.5313, 0.8125, 0.5, 0.7813, 0.5313, 0.7813, 0.5313, 0.8125, 0.5, 0.8125, 0.5625, 0.75, 0.5938, 0.75, 0.5938, 0.7813, 0.5625, 0.7813, 0.5938, 0.75, 0.625, 0.75, 0.625, 0.7813, 0.5938, 0.7813, 0.5938, 0.7813, 0.625, 0.7813, 0.625, 0.8125, 0.5938, 0.8125, 0.5625, 0.7813, 0.5938, 0.7813, 0.5938, 0.8125, 0.5625, 0.8125, 0.5625, 0.8125, 0.5938, 0.8125, 0.5938, 0.8438, 0.5625, 0.8438, 0.5938, 0.8125, 0.625, 0.8125, 0.625, 0.8438, 0.5938, 0.8438, 0.5938, 0.8438, 0.625, 0.8438, 0.625, 0.875, 0.5938, 0.875, 0.5625, 0.8438, 0.5938, 0.8438, 0.5938, 0.875, 0.5625, 0.875, 0.5625, 0.875, 0.5938, 0.875, 0.5938, 0.9063, 0.5625, 0.9063, 0.5938, 0.875, 0.625, 0.875, 0.625, 0.9063, 0.5938, 0.9063, 0.5938, 0.9063, 0.625, 0.9063, 0.625, 0.9375, 0.5938, 0.9375, 0.5625, 0.9063, 0.5938, 0.9063, 0.5938, 0.9375, 0.5625, 0.9375, 0.5625, 0.9375, 0.5938, 0.9375, 0.5938, 0.9688, 0.5625, 0.9688, 0.5938, 0.9375, 0.625, 0.9375, 0.625, 0.9688, 0.5938, 0.9688, 0.5938, 0.9688, 0.625, 0.9688, 0.625, 1.0, 0.5938, 1.0, 0.5625, 0.9688, 0.5938, 0.9688, 0.5938, 1.0, 0.5625, 1.0, 0.5, 0.9375, 0.5313, 0.9375, 0.5313, 0.9688, 0.5, 0.9688, 0.5313, 0.9375, 0.5625, 0.9375, 0.5625, 0.9688, 0.5313, 0.9688, 0.5313, 0.9688, 0.5625, 0.9688, 0.5625, 1.0, 0.5313, 1.0, 0.5, 0.9688, 0.5313, 0.9688, 0.5313, 1.0, 0.5, 1.0, 0.4375, 0.9375, 0.4688, 0.9375, 0.4688, 0.9688, 0.4375, 0.9688, 0.4688, 0.9375, 0.5, 0.9375, 0.5, 0.9688, 0.4688, 0.9688, 0.4688, 0.9688, 0.5, 0.9688, 0.5, 1.0, 0.4688, 1.0, 0.4375, 0.9688, 0.4688, 0.9688, 0.4688, 1.0, 0.4375, 1.0, 0.375, 0.9375, 0.4063, 0.9375, 0.4063, 0.9688, 0.375, 0.9688, 0.4063, 0.9375, 0.4375, 0.9375, 0.4375, 0.9688, 0.4063, 0.9688, 0.4063, 0.9688, 0.4375, 0.9688, 0.4375, 1.0, 0.4063, 1.0, 0.375, 0.9688, 0.4063, 0.9688, 0.4063, 1.0, 0.375, 1.0, 0.375, 0.875, 0.4063, 0.875, 0.4063, 0.9063, 0.375, 0.9063, 0.4063, 0.875, 0.4375, 0.875, 0.4375, 0.9063, 0.4063, 0.9063, 0.4063, 0.9063, 0.4375, 0.9063, 0.4375, 0.9375, 0.4063, 0.9375, 0.375, 0.9063, 0.4063, 0.9063, 0.4063, 0.9375, 0.375, 0.9375, 0.375, 0.8125, 0.4063, 0.8125, 0.4063, 0.8438, 0.375, 0.8438, 0.4063, 0.8125, 0.4375, 0.8125, 0.4375, 0.8438, 0.4063, 0.8438, 0.4063, 0.8438, 0.4375, 0.8438, 0.4375, 0.875, 0.4063, 0.875, 0.375, 0.8438, 0.4063, 0.8438, 0.4063, 0.875, 0.375, 0.875, 0.1875, 0.668, 0.2188, 0.668, 0.2188, 0.6786, 0.1875, 0.6786, 0.2188, 0.668, 0.25, 0.668, 0.25, 0.6786, 0.2188, 0.6786, 0.2188, 0.6786, 0.25, 0.6786, 0.25, 0.6947, 0.2188, 0.6947, 0.1875, 0.6786, 0.2188, 0.6786, 0.2188, 0.6947, 0.1875, 0.6947, 0.25, 0.668, 0.2813, 0.668, 0.2813, 0.6786, 0.25, 0.6786, 0.2813, 0.668, 0.3125, 0.668, 0.3125, 0.6786, 0.2813, 0.6786, 0.2813, 0.6786, 0.3125, 0.6786, 0.3125, 0.6947, 0.2813, 0.6947, 0.25, 0.6786, 0.2813, 0.6786, 0.2813, 0.6947, 0.25, 0.6947, 0.3125, 0.668, 0.3438, 0.668, 0.3438, 0.6786, 0.3125, 0.6786, 0.3438, 0.668, 0.375, 0.668, 0.375, 0.6786, 0.3438, 0.6786, 0.3438, 0.6786, 0.375, 0.6786, 0.375, 0.6947, 0.3438, 0.6947, 0.3125, 0.6786, 0.3438, 0.6786, 0.3438, 0.6947, 0.3125, 0.6947, 0.3125, 0.6947, 0.3438, 0.6947, 0.3438, 0.7196, 0.3125, 0.7196, 0.3438, 0.6947, 0.375, 0.6947, 0.375, 0.7196, 0.3438, 0.7196, 0.3438, 0.7196, 0.375, 0.7196, 0.375, 0.75, 0.3438, 0.75, 0.3125, 0.7196, 0.3438, 0.7196, 0.3438, 0.75, 0.3125, 0.75, 0.25, 0.6947, 0.2813, 0.6947, 0.2813, 0.7196, 0.25, 0.7196, 0.2813, 0.6947, 0.3125, 0.6947, 0.3125, 0.7196, 0.2813, 0.7196, 0.2813, 0.7196, 0.3125, 0.7196, 0.3125, 0.75, 0.2813, 0.75, 0.25, 0.7196, 0.2813, 0.7196, 0.2813, 0.75, 0.25, 0.75, 0.1875, 0.6947, 0.2188, 0.6947, 0.2188, 0.7196, 0.1875, 0.7196, 0.2188, 0.6947, 0.25, 0.6947, 0.25, 0.7196, 0.2188, 0.7196, 0.2188, 0.7196, 0.25, 0.7196, 0.25, 0.75, 0.2188, 0.75, 0.1875, 0.7196, 0.2188, 0.7196, 0.2188, 0.75, 0.1875, 0.75, 0.125, 0.6875, 0.1563, 0.6941, 0.1563, 0.7195, 0.125, 0.7188, 0.1563, 0.6941, 0.1875, 0.6947, 0.1875, 0.7196, 0.1563, 0.7195, 0.1563, 0.7195, 0.1875, 0.7196, 0.1875, 0.75, 0.1563, 0.75, 0.125, 0.7188, 0.1563, 0.7195, 0.1563, 0.75, 0.125, 0.75, 0.125, 0.668, 0.1563, 0.668, 0.1563, 0.6785, 0.125, 0.6777, 0.1563, 0.668, 0.1875, 0.668, 0.1875, 0.6786, 0.1563, 0.6785, 0.1563, 0.6785, 0.1875, 0.6786, 0.1875, 0.6947, 0.1563, 0.6941, 0.125, 0.6777, 0.1563, 0.6785, 0.1563, 0.6941, 0.125, 0.6875, 0.6875, 0.668, 0.7188, 0.668, 0.7188, 0.6786, 0.6875, 0.6786, 0.7188, 0.668, 0.75, 0.668, 0.75, 0.6786, 0.7188, 0.6786, 0.7188, 0.6786, 0.75, 0.6786, 0.75, 0.6947, 0.7188, 0.6947, 0.6875, 0.6786, 0.7188, 0.6786, 0.7188, 0.6947, 0.6875, 0.6947, 0.75, 0.668, 0.7813, 0.668, 0.7813, 0.6786, 0.75, 0.6786, 0.7813, 0.668, 0.8125, 0.668, 0.8125, 0.6786, 0.7813, 0.6786, 0.7813, 0.6786, 0.8125, 0.6786, 0.8125, 0.6947, 0.7813, 0.6947, 0.75, 0.6786, 0.7813, 0.6786, 0.7813, 0.6947, 0.75, 0.6947, 0.8125, 0.668, 0.8438, 0.668, 0.8438, 0.6785, 0.8125, 0.6786, 0.8438, 0.668, 0.875, 0.668, 0.875, 0.6777, 0.8438, 0.6785, 0.8438, 0.6785, 0.875, 0.6777, 0.875, 0.6875, 0.8438, 0.6941, 0.8125, 0.6786, 0.8438, 0.6785, 0.8438, 0.6941, 0.8125, 0.6947, 0.8125, 0.6947, 0.8438, 0.6941, 0.8438, 0.7195, 0.8125, 0.7196, 0.8438, 0.6941, 0.875, 0.6875, 0.875, 0.7188, 0.8438, 0.7195, 0.8438, 0.7195, 0.875, 0.7188, 0.875, 0.75, 0.8438, 0.75, 0.8125, 0.7196, 0.8438, 0.7195, 0.8438, 0.75, 0.8125, 0.75, 0.75, 0.6947, 0.7813, 0.6947, 0.7813, 0.7196, 0.75, 0.7196, 0.7813, 0.6947, 0.8125, 0.6947, 0.8125, 0.7196, 0.7813, 0.7196, 0.7813, 0.7196, 0.8125, 0.7196, 0.8125, 0.75, 0.7813, 0.75, 0.75, 0.7196, 0.7813, 0.7196, 0.7813, 0.75, 0.75, 0.75, 0.6875, 0.6947, 0.7188, 0.6947, 0.7188, 0.7196, 0.6875, 0.7196, 0.7188, 0.6947, 0.75, 0.6947, 0.75, 0.7196, 0.7188, 0.7196, 0.7188, 0.7196, 0.75, 0.7196, 0.75, 0.75, 0.7188, 0.75, 0.6875, 0.7196, 0.7188, 0.7196, 0.7188, 0.75, 0.6875, 0.75, 0.625, 0.6947, 0.6563, 0.6947, 0.6563, 0.7196, 0.625, 0.7196, 0.6563, 0.6947, 0.6875, 0.6947, 0.6875, 0.7196, 0.6563, 0.7196, 0.6563, 0.7196, 0.6875, 0.7196, 0.6875, 0.75, 0.6563, 0.75, 0.625, 0.7196, 0.6563, 0.7196, 0.6563, 0.75, 0.625, 0.75, 0.625, 0.668, 0.6563, 0.668, 0.6563, 0.6786, 0.625, 0.6786, 0.6563, 0.668, 0.6875, 0.668, 0.6875, 0.6786, 0.6563, 0.6786, 0.6563, 0.6786, 0.6875, 0.6786, 0.6875, 0.6947, 0.6563, 0.6947, 0.625, 0.6786, 0.6563, 0.6786, 0.6563, 0.6947, 0.625, 0.6947, 0.0, 0.0, 0.0, 0.0, 0.0, 0.0, 0.0, 0.0, 0.0, 0.0, 0.0, 0.0, 0.0, 0.0, 0.0, 0.0, 0.0, 0.0, 0.0, 0.0, 0.0, 0.0, 0.0, 0.0, 0.0, 0.0, 0.0, 0.0, 0.0, 0.0, 0.0, 0.0, 0.75, 0.65, 0.7188, 0.65, 0.7188, 0.6428, 0.75, 0.6428, 0.7188, 0.65, 0.6875, 0.65, 0.6875, 0.6428, 0.7188, 0.6428, 0.7188, 0.6428, 0.6875, 0.6428, 0.6875, 0.6366, 0.7188, 0.6366, 0.75, 0.6428, 0.7188, 0.6428, 0.7188, 0.6366, 0.75, 0.6366, 0.0, 0.0, 0.0, 0.0, 0.0, 0.0, 0.0, 0.0, 0.0, 0.0, 0.0, 0.0, 0.0, 0.0, 0.0, 0.0, 0.0, 0.0, 0.0, 0.0, 0.0, 0.0, 0.0, 0.0, 0.0, 0.0, 0.0, 0.0, 0.0, 0.0, 0.0, 0.0, 0.8125, 0.65, 0.7813, 0.65, 0.7813, 0.6428, 0.8125, 0.6428, 0.7813, 0.65, 0.75, 0.65, 0.75, 0.6428, 0.7813, 0.6428, 0.7813, 0.6428, 0.75, 0.6428, 0.75, 0.6366, 0.7813, 0.6366, 0.8125, 0.6428, 0.7813, 0.6428, 0.7813, 0.6366, 0.8125, 0.6366, 0.4375, 0.1, 0.4688, 0.1, 0.4688, 0.1072, 0.4375, 0.1072, 0.4688, 0.1, 0.5, 0.1, 0.5, 0.1072, 0.4688, 0.1072, 0.4688, 0.1072, 0.5, 0.1072, 0.5, 0.1134, 0.4688, 0.1134, 0.4375, 0.1072, 0.4688, 0.1072, 0.4688, 0.1134, 0.4375, 0.1134, 0.875, 0.6489, 0.8438, 0.6499, 0.8438, 0.6428, 0.875, 0.6426, 0.8438, 0.6499, 0.8125, 0.65, 0.8125, 0.6428, 0.8438, 0.6428, 0.8438, 0.6428, 0.8125, 0.6428, 0.8125, 0.6366, 0.8438, 0.6366, 0.875, 0.6426, 0.8438, 0.6428, 0.8438, 0.6366, 0.875, 0.6364, 0.5, 0.1, 0.5313, 0.1, 0.5313, 0.1072, 0.5, 0.1072, 0.5313, 0.1, 0.5625, 0.1, 0.5625, 0.1072, 0.5313, 0.1072, 0.5313, 0.1072, 0.5625, 0.1072, 0.5625, 0.1134, 0.5313, 0.1134, 0.5, 0.1072, 0.5313, 0.1072, 0.5313, 0.1134, 0.5, 0.1134, 0.6875, 0.65, 0.6563, 0.65, 0.6562, 0.6428, 0.6875, 0.6428, 0.6563, 0.65, 0.625, 0.65, 0.625, 0.6428, 0.6562, 0.6428, 0.6562, 0.6428, 0.625, 0.6428, 0.625, 0.6366, 0.6562, 0.6366, 0.6875, 0.6428, 0.6562, 0.6428, 0.6562, 0.6366, 0.6875, 0.6366, 0.5625, 0.1, 0.5938, 0.1001, 0.5938, 0.1072, 0.5625, 0.1072, 0.5938, 0.1001, 0.625, 0.1011, 0.625, 0.1074, 0.5938, 0.1072, 0.5938, 0.1072, 0.625, 0.1074, 0.625, 0.1136, 0.5938, 0.1134, 0.5625, 0.1072, 0.5938, 0.1072, 0.5938, 0.1134, 0.5625, 0.1134, 0.0, 0.0, 0.0, 0.0, 0.0, 0.0, 0.0, 0.0, 0.0, 0.0, 0.0, 0.0, 0.0, 0.0, 0.0, 0.0, 0.0, 0.0, 0.0, 0.0, 0.0, 0.0, 0.0, 0.0, 0.0, 0.0, 0.0, 0.0, 0.0, 0.0, 0.0, 0.0, 0.375, 0.1011, 0.4063, 0.1001, 0.4063, 0.1072, 0.375, 0.1074, 0.4063, 0.1001, 0.4375, 0.1, 0.4375, 0.1072, 0.4063, 0.1072, 0.4063, 0.1072, 0.4375, 0.1072, 0.4375, 0.1134, 0.4063, 0.1134, 0.375, 0.1074, 0.4063, 0.1072, 0.4063, 0.1134, 0.375, 0.1136, 0.0, 0.0, 0.0, 0.0, 0.0, 0.0, 0.0, 0.0, 0.0, 0.0, 0.0, 0.0, 0.0, 0.0, 0.0, 0.0, 0.0, 0.0, 0.0, 0.0, 0.0, 0.0, 0.0, 0.0, 0.0, 0.0, 0.0, 0.0, 0.0, 0.0, 0.0, 0.0, 0.375, 0.08203, 0.4063, 0.08197, 0.4063, 0.09147, 0.375, 0.09159, 0.4063, 0.08197, 0.4375, 0.08196, 0.4375, 0.09144, 0.4063, 0.09147, 0.4063, 0.09147, 0.4375, 0.09144, 0.4375, 0.1, 0.4063, 0.1001, 0.375, 0.09159, 0.4063, 0.09147, 0.4063, 0.1001, 0.375, 0.1011, 0.5625, 0.08196, 0.5938, 0.08197, 0.5938, 0.09147, 0.5625, 0.09144, 0.5938, 0.08197, 0.625, 0.08203, 0.625, 0.09159, 0.5938, 0.09147, 0.5938, 0.09147, 0.625, 0.09159, 0.625, 0.1011, 0.5938, 0.1001, 0.5625, 0.09144, 0.5938, 0.09147, 0.5938, 0.1001, 0.5625, 0.1, 0.5, 0.08196, 0.5313, 0.08196, 0.5313, 0.09144, 0.5, 0.09144, 0.5313, 0.08196, 0.5625, 0.08196, 0.5625, 0.09144, 0.5313, 0.09144, 0.5313, 0.09144, 0.5625, 0.09144, 0.5625, 0.1, 0.5313, 0.1, 0.5, 0.09144, 0.5313, 0.09144, 0.5313, 0.1, 0.5, 0.1, 0.4375, 0.08196, 0.4688, 0.08196, 0.4688, 0.09144, 0.4375, 0.09144, 0.4688, 0.08196, 0.5, 0.08196, 0.5, 0.09144, 0.4688, 0.09144, 0.4688, 0.09144, 0.5, 0.09144, 0.5, 0.1, 0.4688, 0.1, 0.4375, 0.09144, 0.4688, 0.09144, 0.4688, 0.1, 0.4375, 0.1, 0.4375, 0.1134, 0.4688, 0.1134, 0.4688, 0.1193, 0.4375, 0.1193, 0.4688, 0.1134, 0.5, 0.1134, 0.5, 0.1193, 0.4688, 0.1193, 0.4688, 0.1193, 0.5, 0.1193, 0.5, 0.125, 0.4688, 0.125, 0.4375, 0.1193, 0.4688, 0.1193, 0.4688, 0.125, 0.4375, 0.125, 0.5, 0.1134, 0.5313, 0.1134, 0.5313, 0.1193, 0.5, 0.1193, 0.5313, 0.1134, 0.5625, 0.1134, 0.5625, 0.1193, 0.5313, 0.1193, 0.5313, 0.1193, 0.5625, 0.1193, 0.5625, 0.125, 0.5313, 0.125, 0.5, 0.1193, 0.5313, 0.1193, 0.5313, 0.125, 0.5, 0.125, 0.5625, 0.1134, 0.5938, 0.1134, 0.5938, 0.1193, 0.5625, 0.1193, 0.5938, 0.1134, 0.625, 0.1136, 0.625, 0.1193, 0.5938, 0.1193, 0.5938, 0.1193, 0.625, 0.1193, 0.625, 0.125, 0.5938, 0.125, 0.5625, 0.1193, 0.5938, 0.1193, 0.5938, 0.125, 0.5625, 0.125, 0.375, 0.1136, 0.4063, 0.1134, 0.4063, 0.1193, 0.375, 0.1193, 0.4063, 0.1134, 0.4375, 0.1134, 0.4375, 0.1193, 0.4063, 0.1193, 0.4063, 0.1193, 0.4375, 0.1193, 0.4375, 0.125, 0.4063, 0.125, 0.375, 0.1193, 0.4063, 0.1193, 0.4063, 0.125, 0.375, 0.125, 0.625, 0.625, 0.6563, 0.625, 0.6562, 0.6307, 0.625, 0.6307, 0.6563, 0.625, 0.6875, 0.625, 0.6875, 0.6307, 0.6562, 0.6307, 0.6562, 0.6307, 0.6875, 0.6307, 0.6875, 0.6366, 0.6562, 0.6366, 0.625, 0.6307, 0.6562, 0.6307, 0.6562, 0.6366, 0.625, 0.6366, 0.8125, 0.625, 0.8438, 0.625, 0.8438, 0.6307, 0.8125, 0.6307, 0.8438, 0.625, 0.875, 0.625, 0.875, 0.6307, 0.8438, 0.6307, 0.8438, 0.6307, 0.875, 0.6307, 0.875, 0.6364, 0.8438, 0.6366, 0.8125, 0.6307, 0.8438, 0.6307, 0.8438, 0.6366, 0.8125, 0.6366, 0.75, 0.625, 0.7813, 0.625, 0.7813, 0.6307, 0.75, 0.6307, 0.7813, 0.625, 0.8125, 0.625, 0.8125, 0.6307, 0.7813, 0.6307, 0.7813, 0.6307, 0.8125, 0.6307, 0.8125, 0.6366, 0.7813, 0.6366, 0.75, 0.6307, 0.7813, 0.6307, 0.7813, 0.6366, 0.75, 0.6366, 0.6875, 0.625, 0.7188, 0.625, 0.7188, 0.6307, 0.6875, 0.6307, 0.7188, 0.625, 0.75, 0.625, 0.75, 0.6307, 0.7188, 0.6307, 0.7188, 0.6307, 0.75, 0.6307, 0.75, 0.6366, 0.7188, 0.6366, 0.6875, 0.6307, 0.7188, 0.6307, 0.7188, 0.6366, 0.6875, 0.6366, 0.125, 0.625, 0.1563, 0.625, 0.1563, 0.6307, 0.125, 0.6307, 0.1563, 0.625, 0.1875, 0.625, 0.1875, 0.6307, 0.1563, 0.6307, 0.1563, 0.6307, 0.1875, 0.6307, 0.1875, 0.6366, 0.1563, 0.6366, 0.125, 0.6307, 0.1563, 0.6307, 0.1563, 0.6366, 0.125, 0.6364, 0.3125, 0.625, 0.3438, 0.625, 0.3438, 0.6307, 0.3125, 0.6307, 0.3438, 0.625, 0.375, 0.625, 0.375, 0.6307, 0.3438, 0.6307, 0.3438, 0.6307, 0.375, 0.6307, 0.375, 0.6366, 0.3438, 0.6366, 0.3125, 0.6307, 0.3438, 0.6307, 0.3438, 0.6366, 0.3125, 0.6366, 0.25, 0.625, 0.2813, 0.625, 0.2812, 0.6307, 0.25, 0.6307, 0.2813, 0.625, 0.3125, 0.625, 0.3125, 0.6307, 0.2812, 0.6307, 0.2812, 0.6307, 0.3125, 0.6307, 0.3125, 0.6366, 0.2812, 0.6366, 0.25, 0.6307, 0.2812, 0.6307, 0.2812, 0.6366, 0.25, 0.6366, 0.1875, 0.625, 0.2188, 0.625, 0.2188, 0.6307, 0.1875, 0.6307, 0.2188, 0.625, 0.25, 0.625, 0.25, 0.6307, 0.2188, 0.6307, 0.2188, 0.6307, 0.25, 0.6307, 0.25, 0.6366, 0.2188, 0.6366, 0.1875, 0.6307, 0.2188, 0.6307, 0.2188, 0.6366, 0.1875, 0.6366, 0.375, 0.625, 0.4063, 0.625, 0.4063, 0.6307, 0.375, 0.6307, 0.4063, 0.625, 0.4375, 0.625, 0.4375, 0.6307, 0.4063, 0.6307, 0.4063, 0.6307, 0.4375, 0.6307, 0.4375, 0.6366, 0.4063, 0.6366, 0.375, 0.6307, 0.4063, 0.6307, 0.4063, 0.6366, 0.375, 0.6366, 0.5625, 0.625, 0.5938, 0.625, 0.5938, 0.6307, 0.5625, 0.6307, 0.5938, 0.625, 0.625, 0.625, 0.625, 0.6307, 0.5938, 0.6307, 0.5938, 0.6307, 0.625, 0.6307, 0.625, 0.6366, 0.5938, 0.6366, 0.5625, 0.6307, 0.5938, 0.6307, 0.5938, 0.6366, 0.5625, 0.6366, 0.5, 0.625, 0.5313, 0.625, 0.5313, 0.6307, 0.5, 0.6307, 0.5313, 0.625, 0.5625, 0.625, 0.5625, 0.6307, 0.5313, 0.6307, 0.5313, 0.6307, 0.5625, 0.6307, 0.5625, 0.6366, 0.5313, 0.6366, 0.5, 0.6307, 0.5313, 0.6307, 0.5313, 0.6366, 0.5, 0.6366, 0.4375, 0.625, 0.4688, 0.625, 0.4688, 0.6307, 0.4375, 0.6307, 0.4688, 0.625, 0.5, 0.625, 0.5, 0.6307, 0.4688, 0.6307, 0.4688, 0.6307, 0.5, 0.6307, 0.5, 0.6366, 0.4688, 0.6366, 0.4375, 0.6307, 0.4688, 0.6307, 0.4688, 0.6366, 0.4375, 0.6366, 0.0, 0.0, 0.0, 0.0, 0.0, 0.0, 0.0, 0.0, 0.0, 0.0, 0.0, 0.0, 0.0, 0.0, 0.0, 0.0, 0.0, 0.0, 0.0, 0.0, 0.0, 0.0, 0.0, 0.0, 0.0, 0.0, 0.0, 0.0, 0.0, 0.0, 0.0, 0.0, 0.3125, 0.65, 0.2813, 0.65, 0.2812, 0.6428, 0.3125, 0.6428, 0.2813, 0.65, 0.25, 0.65, 0.25, 0.6428, 0.2812, 0.6428, 0.2812, 0.6428, 0.25, 0.6428, 0.25, 0.6366, 0.2812, 0.6366, 0.3125, 0.6428, 0.2812, 0.6428, 0.2812, 0.6366, 0.3125, 0.6366, 0.25, 0.65, 0.2188, 0.65, 0.2188, 0.6428, 0.25, 0.6428, 0.2188, 0.65, 0.1875, 0.65, 0.1875, 0.6428, 0.2188, 0.6428, 0.2188, 0.6428, 0.1875, 0.6428, 0.1875, 0.6366, 0.2188, 0.6366, 0.25, 0.6428, 0.2188, 0.6428, 0.2188, 0.6366, 0.25, 0.6366, 0.4375, 0.65, 0.4063, 0.65, 0.4063, 0.6428, 0.4375, 0.6428, 0.4063, 0.65, 0.375, 0.65, 0.375, 0.6428, 0.4063, 0.6428, 0.4063, 0.6428, 0.375, 0.6428, 0.375, 0.6366, 0.4063, 0.6366, 0.4375, 0.6428, 0.4063, 0.6428, 0.4063, 0.6366, 0.4375, 0.6366, 0.0, 0.0, 0.0, 0.0, 0.0, 0.0, 0.0, 0.0, 0.0, 0.0, 0.0, 0.0, 0.0, 0.0, 0.0, 0.0, 0.0, 0.0, 0.0, 0.0, 0.0, 0.0, 0.0, 0.0, 0.0, 0.0, 0.0, 0.0, 0.0, 0.0, 0.0, 0.0, 0.625, 0.65, 0.5938, 0.65, 0.5938, 0.6428, 0.625, 0.6428, 0.5938, 0.65, 0.5625, 0.65, 0.5625, 0.6428, 0.5938, 0.6428, 0.5938, 0.6428, 0.5625, 0.6428, 0.5625, 0.6366, 0.5938, 0.6366, 0.625, 0.6428, 0.5938, 0.6428, 0.5938, 0.6366, 0.625, 0.6366, 0.0, 0.0, 0.0, 0.0, 0.0, 0.0, 0.0, 0.0, 0.0, 0.0, 0.0, 0.0, 0.0, 0.0, 0.0, 0.0, 0.0, 0.0, 0.0, 0.0, 0.0, 0.0, 0.0, 0.0, 0.0, 0.0, 0.0, 0.0, 0.0, 0.0, 0.0, 0.0, 0.0, 0.0, 0.0, 0.0, 0.0, 0.0, 0.0, 0.0, 0.0, 0.0, 0.0, 0.0, 0.0, 0.0, 0.0, 0.0, 0.0, 0.0, 0.0, 0.0, 0.0, 0.0, 0.0, 0.0, 0.0, 0.0, 0.0, 0.0, 0.0, 0.0, 0.0, 0.0, 0.0, 0.0, 0.0, 0.0, 0.0, 0.0, 0.0, 0.0, 0.0, 0.0, 0.0, 0.0, 0.0, 0.0, 0.0, 0.0, 0.0, 0.0, 0.0, 0.0, 0.0, 0.0, 0.0, 0.0, 0.0, 0.0, 0.0, 0.0, 0.0, 0.0, 0.0, 0.0, 0.0, 0.0, 0.0, 0.0, 0.0, 0.0, 0.0, 0.0, 0.0, 0.0, 0.0, 0.0, 0.0, 0.0, 0.0, 0.0, 0.0, 0.0, 0.0, 0.0, 0.0, 0.0, 0.0, 0.0, 0.0, 0.0, 0.0, 0.0, 0.0, 0.0, 0.0, 0.0, 0.5625, 0.65, 0.5313, 0.65, 0.5313, 0.6428, 0.5625, 0.6428, 0.5313, 0.65, 0.5, 0.65, 0.5, 0.6428, 0.5313, 0.6428, 0.5313, 0.6428, 0.5, 0.6428, 0.5, 0.6366, 0.5313, 0.6366, 0.5625, 0.6428, 0.5313, 0.6428, 0.5313, 0.6366, 0.5625, 0.6366, 0.0, 0.0, 0.0, 0.0, 0.0, 0.0, 0.0, 0.0, 0.0, 0.0, 0.0, 0.0, 0.0, 0.0, 0.0, 0.0, 0.0, 0.0, 0.0, 0.0, 0.0, 0.0, 0.0, 0.0, 0.0, 0.0, 0.0, 0.0, 0.0, 0.0, 0.0, 0.0, 0.0, 0.0, 0.0, 0.0, 0.0, 0.0, 0.0, 0.0, 0.0, 0.0, 0.0, 0.0, 0.0, 0.0, 0.0, 0.0, 0.0, 0.0, 0.0, 0.0, 0.0, 0.0, 0.0, 0.0, 0.0, 0.0, 0.0, 0.0, 0.0, 0.0, 0.0, 0.0, 0.5, 0.65, 0.4688, 0.65, 0.4688, 0.6428, 0.5, 0.6428, 0.4688, 0.65, 0.4375, 0.65, 0.4375, 0.6428, 0.4688, 0.6428, 0.4688, 0.6428, 0.4375, 0.6428, 0.4375, 0.6366, 0.4688, 0.6366, 0.5, 0.6428, 0.4688, 0.6428, 0.4688, 0.6366, 0.5, 0.6366, 0.0, 0.0, 0.0, 0.0, 0.0, 0.0, 0.0, 0.0, 0.0, 0.0, 0.0, 0.0, 0.0, 0.0, 0.0, 0.0, 0.0, 0.0, 0.0, 0.0, 0.0, 0.0, 0.0, 0.0, 0.0, 0.0, 0.0, 0.0, 0.0, 0.0, 0.0, 0.0, 0.0, 0.0, 0.0, 0.0, 0.0, 0.0, 0.0, 0.0, 0.0, 0.0, 0.0, 0.0, 0.0, 0.0, 0.0, 0.0, 0.0, 0.0, 0.0, 0.0, 0.0, 0.0, 0.0, 0.0, 0.0, 0.0, 0.0, 0.0, 0.0, 0.0, 0.0, 0.0, 0.4375, 0.05534, 0.4688, 0.05534, 0.4688, 0.07136, 0.4375, 0.07136, 0.4688, 0.05534, 0.5, 0.05534, 0.5, 0.07136, 0.4688, 0.07136, 0.4688, 0.07136, 0.5, 0.07136, 0.5, 0.08196, 0.4688, 0.08196, 0.4375, 0.07136, 0.4688, 0.07136, 0.4688, 0.08196, 0.4375, 0.08196, 0.5, 0.05534, 0.5313, 0.05534, 0.5313, 0.07136, 0.5, 0.07136, 0.5313, 0.05534, 0.5625, 0.05534, 0.5625, 0.07136, 0.5313, 0.07136, 0.5313, 0.07136, 0.5625, 0.07136, 0.5625, 0.08196, 0.5313, 0.08196, 0.5, 0.07136, 0.5313, 0.07136, 0.5313, 0.08196, 0.5, 0.08196, 0.5625, 0.05534, 0.5938, 0.05593, 0.5938, 0.07151, 0.5625, 0.07136, 0.5938, 0.05593, 0.625, 0.0625, 0.625, 0.07226, 0.5938, 0.07151, 0.5938, 0.07151, 0.625, 0.07226, 0.625, 0.08203, 0.5938, 0.08197, 0.5625, 0.07136, 0.5938, 0.07151, 0.5938, 0.08197, 0.5625, 0.08196, 0.375, 0.0625, 0.4063, 0.05593, 0.4063, 0.07151, 0.375, 0.07226, 0.4063, 0.05593, 0.4375, 0.05534, 0.4375, 0.07136, 0.4063, 0.07151, 0.4063, 0.07151, 0.4375, 0.07136, 0.4375, 0.08196, 0.4063, 0.08197, 0.375, 0.07226, 0.4063, 0.07151, 0.4063, 0.08197, 0.375, 0.08203, 0.625, 0.65, 0.6563, 0.65, 0.6563, 0.6586, 0.625, 0.6586, 0.6563, 0.65, 0.6875, 0.65, 0.6875, 0.6586, 0.6563, 0.6586, 0.6563, 0.6586, 0.6875, 0.6586, 0.6875, 0.668, 0.6563, 0.668, 0.625, 0.6586, 0.6563, 0.6586, 0.6563, 0.668, 0.625, 0.668, 0.8125, 0.65, 0.8438, 0.6499, 0.8438, 0.6585, 0.8125, 0.6586, 0.8438, 0.6499, 0.875, 0.6489, 0.875, 0.6584, 0.8438, 0.6585, 0.8438, 0.6585, 0.875, 0.6584, 0.875, 0.668, 0.8438, 0.668, 0.8125, 0.6586, 0.8438, 0.6585, 0.8438, 0.668, 0.8125, 0.668, 0.75, 0.65, 0.7813, 0.65, 0.7813, 0.6586, 0.75, 0.6586, 0.7813, 0.65, 0.8125, 0.65, 0.8125, 0.6586, 0.7813, 0.6586, 0.7813, 0.6586, 0.8125, 0.6586, 0.8125, 0.668, 0.7813, 0.668, 0.75, 0.6586, 0.7813, 0.6586, 0.7813, 0.668, 0.75, 0.668, 0.6875, 0.65, 0.7188, 0.65, 0.7188, 0.6586, 0.6875, 0.6586, 0.7188, 0.65, 0.75, 0.65, 0.75, 0.6586, 0.7188, 0.6586, 0.7188, 0.6586, 0.75, 0.6586, 0.75, 0.668, 0.7188, 0.668, 0.6875, 0.6586, 0.7188, 0.6586, 0.7188, 0.668, 0.6875, 0.668, 0.125, 0.6489, 0.1563, 0.6499, 0.1563, 0.6585, 0.125, 0.6584, 0.1563, 0.6499, 0.1875, 0.65, 0.1875, 0.6586, 0.1563, 0.6585, 0.1563, 0.6585, 0.1875, 0.6586, 0.1875, 0.668, 0.1563, 0.668, 0.125, 0.6584, 0.1563, 0.6585, 0.1563, 0.668, 0.125, 0.668, 0.3125, 0.65, 0.3437, 0.65, 0.3438, 0.6586, 0.3125, 0.6586, 0.3437, 0.65, 0.375, 0.65, 0.375, 0.6586, 0.3438, 0.6586, 0.3438, 0.6586, 0.375, 0.6586, 0.375, 0.668, 0.3438, 0.668, 0.3125, 0.6586, 0.3438, 0.6586, 0.3438, 0.668, 0.3125, 0.668, 0.25, 0.65, 0.2813, 0.65, 0.2813, 0.6586, 0.25, 0.6586, 0.2813, 0.65, 0.3125, 0.65, 0.3125, 0.6586, 0.2813, 0.6586, 0.2813, 0.6586, 0.3125, 0.6586, 0.3125, 0.668, 0.2813, 0.668, 0.25, 0.6586, 0.2813, 0.6586, 0.2813, 0.668, 0.25, 0.668, 0.1875, 0.65, 0.2188, 0.65, 0.2188, 0.6586, 0.1875, 0.6586, 0.2188, 0.65, 0.25, 0.65, 0.25, 0.6586, 0.2188, 0.6586, 0.2188, 0.6586, 0.25, 0.6586, 0.25, 0.668, 0.2188, 0.668, 0.1875, 0.6586, 0.2188, 0.6586, 0.2188, 0.668, 0.1875, 0.668, 0.375, 0.65, 0.4063, 0.65, 0.4063, 0.6586, 0.375, 0.6586, 0.4063, 0.65, 0.4375, 0.65, 0.4375, 0.6586, 0.4063, 0.6586, 0.4063, 0.6586, 0.4375, 0.6586, 0.4375, 0.668, 0.4063, 0.668, 0.375, 0.6586, 0.4063, 0.6586, 0.4063, 0.668, 0.375, 0.668, 0.5625, 0.65, 0.5938, 0.65, 0.5938, 0.6586, 0.5625, 0.6586, 0.5938, 0.65, 0.625, 0.65, 0.625, 0.6586, 0.5938, 0.6586, 0.5938, 0.6586, 0.625, 0.6586, 0.625, 0.668, 0.5938, 0.668, 0.5625, 0.6586, 0.5938, 0.6586, 0.5938, 0.668, 0.5625, 0.668, 0.5, 0.65, 0.5313, 0.65, 0.5313, 0.6586, 0.5, 0.6586, 0.5313, 0.65, 0.5625, 0.65, 0.5625, 0.6586, 0.5313, 0.6586, 0.5313, 0.6586, 0.5625, 0.6586, 0.5625, 0.668, 0.5313, 0.668, 0.5, 0.6586, 0.5313, 0.6586, 0.5313, 0.668, 0.5, 0.668, 0.4375, 0.65, 0.4688, 0.65, 0.4688, 0.6586, 0.4375, 0.6586, 0.4688, 0.65, 0.5, 0.65, 0.5, 0.6586, 0.4688, 0.6586, 0.4688, 0.6586, 0.5, 0.6586, 0.5, 0.668, 0.4688, 0.668, 0.4375, 0.6586, 0.4688, 0.6586, 0.4688, 0.668, 0.4375, 0.668])
me_cube_001.materials.append(mat_material_001)
me_cube_001.update()

# ---- objects
ob_cube = bpy.data.objects.new('Cube', me_cube_001)

# ---- transforms, parenting, visibility, modifiers, constraints
ob_cube.location = (0.0, 0.0, 0.0)
ob_cube.scale = (1.871, 1.0, 1.598)
_m = ob_cube.modifiers.new('Mirror', 'MIRROR')
_m.use_axis = (False, True, False)
_m.use_clip = True

# ---- collection membership
col_collection.objects.link(ob_cube)

# ---- scene / render settings (as saved in the file)
scene.frame_start = 1; scene.frame_end = 250; scene.frame_set(2)
scene.render.engine = 'BLENDER_EEVEE_NEXT'
scene.cycles.sampling_pattern = 'TABULATED_SOBOL'
scene.view_settings.view_transform = 'Filmic'
bpy.context.view_layer.update()

# ---- added for rendering (the .blend has no active camera and no usable light): camera, sun
cam_auto = bpy.data.cameras.new('AutoCamera')
cam_auto.lens = 50.0
cam_auto.sensor_width = 36.0
cam_auto.clip_end = 1000.0
ob_auto_camera = bpy.data.objects.new('AutoCamera', cam_auto)
scene.collection.objects.link(ob_auto_camera)
ob_auto_camera.location = (4.445, -5.21748, 3.47819)
ob_auto_camera.rotation_euler = (1.09748, -7.21219e-08, 0.694738)
scene.camera = ob_auto_camera
light_auto_sun = bpy.data.lights.new('AutoSun', 'SUN')
light_auto_sun.energy = 3.0
light_auto_sun.angle = 0.0523599
ob_auto_sun = bpy.data.objects.new('AutoSun', light_auto_sun)
scene.collection.objects.link(ob_auto_sun)
ob_auto_sun.rotation_euler = (0.872665, 0.174533, 0.523599)
bpy.context.view_layer.update()
